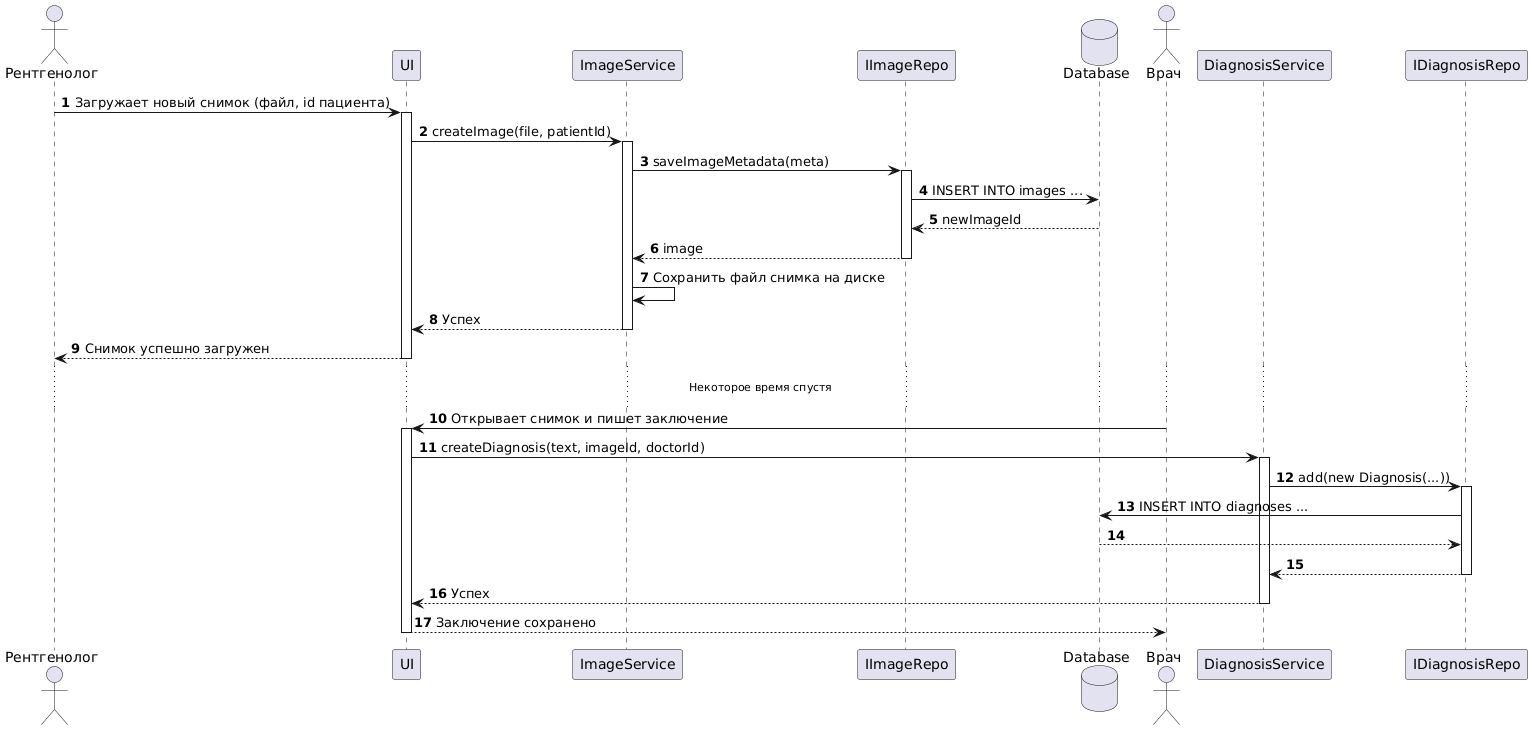

The diagram above was rendered by PlantUML. Its source (embedded in the PNG):
@startuml
autonumber

actor "Рентгенолог" as tech
participant "UI" as ui
participant "ImageService" as service
participant "IImageRepo" as repo
database "Database" as db

tech -> ui: Загружает новый снимок (файл, id пациента)
activate ui
ui -> service: createImage(file, patientId)
activate service
service -> repo: saveImageMetadata(meta)
activate repo
repo -> db: INSERT INTO images ...
db --> repo: newImageId
repo --> service: image
deactivate repo
service -> service: Сохранить файл снимка на диске
service --> ui: Успех
deactivate service
ui --> tech: Снимок успешно загружен
deactivate ui

... Некоторое время спустя ...

actor "Врач" as doc
participant "DiagnosisService" as diag_service
participant "IDiagnosisRepo" as diag_repo

doc -> ui: Открывает снимок и пишет заключение
activate ui
ui -> diag_service: createDiagnosis(text, imageId, doctorId)
activate diag_service
diag_service -> diag_repo: add(new Diagnosis(...))
activate diag_repo
diag_repo -> db: INSERT INTO diagnoses ...
db --> diag_repo:
diag_repo --> diag_service:
deactivate diag_repo
diag_service --> ui: Успех
deactivate diag_service
ui --> doc: Заключение сохранено
deactivate ui
@enduml